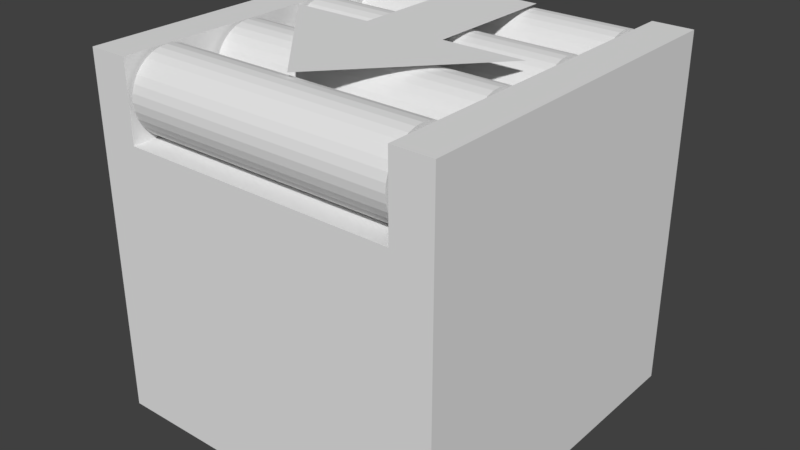 # Source: TestConveyor.blend  (saved by Blender 2.79.0; exported with 4.5.12 LTS)
import bpy
from mathutils import Matrix  # noqa: F401  (used for matrix-valued properties, if any)

bpy.ops.wm.read_factory_settings(use_empty=True)
scene = bpy.context.scene
scene.name = 'Scene'

# ---- collections
col_collection_1 = bpy.data.collections.new('Collection 1'); scene.collection.children.link(col_collection_1)

# ---- world
world_world = bpy.data.worlds.new('World'); scene.world = world_world
world_world.color = (0.05088, 0.05088, 0.05088)
world_world.use_sun_shadow = False
world_world.sun_shadow_jitter_overblur = 0.0
world_world.cycles.sampling_method = 'MANUAL'

# ---- meshes
me_cube_002 = bpy.data.meshes.new('Cube.002')
me_cube_002.from_pydata([(0.5, -0.5, -0.4966), (0.5, 0.5, -0.4966), (0.5, -0.5, 0.5034), (0.5, 0.5, 0.5034), (-0.5, -0.5, -0.4966), (-0.5, 0.5, -0.4966), (-0.5, -0.5, 0.5034), (-0.5, 0.5, 0.5034), (-0.3879, -0.5, 0.5034), (0.3879, -0.5, 0.5034), (0.3879, 0.5, 0.5034), (-0.3879, 0.5, 0.5034), (0.3879, -0.5, -0.4966), (-0.3879, -0.5, -0.4966), (-0.3879, 0.5, -0.4966), (0.3879, 0.5, -0.4966), (0.5, 0.2827, -0.4966), (0.5, 0.2827, 0.5034), (-0.5, 0.2827, 0.5034), (-0.5, 0.2827, -0.4966), (-0.3879, 0.2827, -0.4966), (0.3879, 0.2827, -0.4966), (0.3879, 0.2827, 0.5034), (-0.3879, 0.2827, 0.5034), (-0.3772, 0.3918, -0.269), (0.3772, 0.3918, -0.269), (0.3772, 0.3918, -0.0148), (-0.3772, 0.3918, -0.0148), (0.3772, 0.37, -0.01695), (-0.3772, 0.37, -0.01695), (0.3772, 0.349, -0.02332), (-0.3772, 0.349, -0.02332), (0.3772, 0.3296, -0.03366), (-0.3772, 0.3296, -0.03366), (0.3772, 0.3127, -0.04757), (-0.3772, 0.3127, -0.04757), (0.3772, 0.2988, -0.06452), (-0.3772, 0.2988, -0.06452), (0.3772, 0.2884, -0.08386), (-0.3772, 0.2884, -0.08386), (0.3772, 0.2821, -0.1048), (-0.3772, 0.2821, -0.1048), (0.3772, 0.2799, -0.1267), (-0.3772, 0.2799, -0.1267), (0.3772, 0.2821, -0.1485), (-0.3772, 0.2821, -0.1485), (0.3772, 0.2884, -0.1695), (-0.3772, 0.2884, -0.1695), (0.3772, 0.2988, -0.1888), (-0.3772, 0.2988, -0.1888), (0.3772, 0.3127, -0.2058), (-0.3772, 0.3127, -0.2058), (0.3772, 0.3296, -0.2197), (-0.3772, 0.3296, -0.2197), (0.3772, 0.349, -0.23), (-0.3772, 0.349, -0.23), (0.3772, 0.37, -0.2364), (-0.3772, 0.37, -0.2364), (0.3772, 0.3918, -0.2385), (-0.3772, 0.3918, -0.2385), (0.3772, 0.4136, -0.2364), (-0.3772, 0.4136, -0.2364), (0.3772, 0.4346, -0.23), (-0.3772, 0.4346, -0.23), (0.3772, 0.454, -0.2197), (-0.3772, 0.454, -0.2197), (0.3772, 0.4709, -0.2058), (-0.3772, 0.4709, -0.2058), (0.3772, 0.4848, -0.1888), (-0.3772, 0.4848, -0.1888), (0.3772, 0.4952, -0.1695), (-0.3772, 0.4952, -0.1695), (0.3772, 0.5015, -0.1485), (-0.3772, 0.5015, -0.1485), (0.3772, 0.5037, -0.1267), (-0.3772, 0.5037, -0.1267), (0.3772, 0.5015, -0.1048), (-0.3772, 0.5015, -0.1048), (0.3772, 0.4952, -0.08386), (-0.3772, 0.4952, -0.08386), (0.3772, 0.4848, -0.06452), (-0.3772, 0.4848, -0.06452), (0.3772, 0.4709, -0.04757), (-0.3772, 0.4709, -0.04757), (0.3772, 0.454, -0.03366), (-0.3772, 0.454, -0.03366), (0.3772, 0.4346, -0.02332), (-0.3772, 0.4346, -0.02332), (0.3772, 0.4136, -0.01695), (-0.3772, 0.4136, -0.01695), (0.3772, 0.37, -0.2712), (-0.3772, 0.37, -0.2712), (0.3772, 0.349, -0.2775), (-0.3772, 0.349, -0.2775), (0.3772, 0.3296, -0.2879), (-0.3772, 0.3296, -0.2879), (0.3772, 0.3127, -0.3018), (-0.3772, 0.3127, -0.3018), (0.3772, 0.2988, -0.3187), (-0.3772, 0.2988, -0.3187), (0.3772, 0.2884, -0.3381), (-0.3772, 0.2884, -0.3381), (0.3772, 0.2821, -0.3591), (-0.3772, 0.2821, -0.3591), (0.3772, 0.2799, -0.3809), (-0.3772, 0.2799, -0.3809), (0.3772, 0.2821, -0.4027), (-0.3772, 0.2821, -0.4027), (0.3772, 0.2884, -0.4237), (-0.3772, 0.2884, -0.4237), (0.3772, 0.2988, -0.443), (-0.3772, 0.2988, -0.443), (0.3772, 0.3127, -0.46), (-0.3772, 0.3127, -0.46), (0.3772, 0.3296, -0.4739), (-0.3772, 0.3296, -0.4739), (0.3772, 0.349, -0.4842), (-0.3772, 0.349, -0.4842), (0.3772, 0.37, -0.4906), (-0.3772, 0.37, -0.4906), (0.3772, 0.3918, -0.4928), (-0.3772, 0.3918, -0.4928), (0.3772, 0.4136, -0.4906), (-0.3772, 0.4136, -0.4906), (0.3772, 0.4346, -0.4842), (-0.3772, 0.4346, -0.4842), (0.3772, 0.454, -0.4739), (-0.3772, 0.454, -0.4739), (0.3772, 0.4709, -0.46), (-0.3772, 0.4709, -0.46), (0.3772, 0.4848, -0.443), (-0.3772, 0.4848, -0.443), (0.3772, 0.4952, -0.4237), (-0.3772, 0.4952, -0.4237), (0.3772, 0.5015, -0.4027), (-0.3772, 0.5015, -0.4027), (0.3772, 0.5037, -0.3809), (-0.3772, 0.5037, -0.3809), (0.3772, 0.5015, -0.3591), (-0.3772, 0.5015, -0.3591), (0.3772, 0.4952, -0.3381), (-0.3772, 0.4952, -0.3381), (0.3772, 0.4848, -0.3187), (-0.3772, 0.4848, -0.3187), (0.3772, 0.4709, -0.3018), (-0.3772, 0.4709, -0.3018), (0.3772, 0.454, -0.2879), (-0.3772, 0.454, -0.2879), (0.3772, 0.4346, -0.2775), (-0.3772, 0.4346, -0.2775), (0.3772, 0.4136, -0.2712), (-0.3772, 0.4136, -0.2712), (-0.3772, 0.3918, 0.4996), (0.3772, 0.3918, 0.4996), (0.3772, 0.37, 0.4974), (-0.3772, 0.37, 0.4974), (0.3772, 0.349, 0.4911), (-0.3772, 0.349, 0.4911), (0.3772, 0.3296, 0.4807), (-0.3772, 0.3296, 0.4807), (0.3772, 0.3127, 0.4668), (-0.3772, 0.3127, 0.4668), (0.3772, 0.2988, 0.4498), (-0.3772, 0.2988, 0.4498), (0.3772, 0.2884, 0.4305), (-0.3772, 0.2884, 0.4305), (0.3772, 0.2821, 0.4095), (-0.3772, 0.2821, 0.4095), (0.3772, 0.2799, 0.3877), (-0.3772, 0.2799, 0.3877), (0.3772, 0.2821, 0.3659), (-0.3772, 0.2821, 0.3659), (0.3772, 0.2884, 0.3449), (-0.3772, 0.2884, 0.3449), (0.3772, 0.2988, 0.3255), (-0.3772, 0.2988, 0.3255), (0.3772, 0.3127, 0.3086), (-0.3772, 0.3127, 0.3086), (0.3772, 0.3296, 0.2947), (-0.3772, 0.3296, 0.2947), (0.3772, 0.349, 0.2843), (-0.3772, 0.349, 0.2843), (0.3772, 0.37, 0.278), (-0.3772, 0.37, 0.278), (0.3772, 0.3918, 0.2758), (-0.3772, 0.3918, 0.2758), (0.3772, 0.4136, 0.278), (-0.3772, 0.4136, 0.278), (0.3772, 0.4346, 0.2843), (-0.3772, 0.4346, 0.2843), (0.3772, 0.454, 0.2947), (-0.3772, 0.454, 0.2947), (0.3772, 0.4709, 0.3086), (-0.3772, 0.4709, 0.3086), (0.3772, 0.4848, 0.3255), (-0.3772, 0.4848, 0.3255), (0.3772, 0.4952, 0.3449), (-0.3772, 0.4952, 0.3449), (0.3772, 0.5015, 0.3659), (-0.3772, 0.5015, 0.3659), (0.3772, 0.5037, 0.3877), (-0.3772, 0.5037, 0.3877), (0.3772, 0.5015, 0.4095), (-0.3772, 0.5015, 0.4095), (0.3772, 0.4952, 0.4305), (-0.3772, 0.4952, 0.4305), (0.3772, 0.4848, 0.4498), (-0.3772, 0.4848, 0.4498), (0.3772, 0.4709, 0.4668), (-0.3772, 0.4709, 0.4668), (0.3772, 0.454, 0.4807), (-0.3772, 0.454, 0.4807), (0.3772, 0.4346, 0.4911), (-0.3772, 0.4346, 0.4911), (0.3772, 0.4136, 0.4974), (-0.3772, 0.4136, 0.4974), (0.3772, 0.3918, 0.2454), (-0.3772, 0.3918, 0.2454), (0.3772, 0.37, 0.2432), (-0.3772, 0.37, 0.2432), (0.3772, 0.349, 0.2368), (-0.3772, 0.349, 0.2368), (0.3772, 0.3296, 0.2265), (-0.3772, 0.3296, 0.2265), (0.3772, 0.3127, 0.2126), (-0.3772, 0.3127, 0.2126), (0.3772, 0.2988, 0.1956), (-0.3772, 0.2988, 0.1956), (0.3772, 0.2884, 0.1763), (-0.3772, 0.2884, 0.1763), (0.3772, 0.2821, 0.1553), (-0.3772, 0.2821, 0.1553), (0.3772, 0.2799, 0.1335), (-0.3772, 0.2799, 0.1335), (0.3772, 0.2821, 0.1117), (-0.3772, 0.2821, 0.1117), (0.3772, 0.2884, 0.09067), (-0.3772, 0.2884, 0.09067), (0.3772, 0.2988, 0.07133), (-0.3772, 0.2988, 0.07133), (0.3772, 0.3127, 0.05438), (-0.3772, 0.3127, 0.05438), (0.3772, 0.3296, 0.04047), (-0.3772, 0.3296, 0.04047), (0.3772, 0.349, 0.03013), (-0.3772, 0.349, 0.03013), (0.3772, 0.37, 0.02376), (-0.3772, 0.37, 0.02376), (0.3772, 0.3918, 0.02161), (-0.3772, 0.3918, 0.02161), (0.3772, 0.4136, 0.02376), (-0.3772, 0.4136, 0.02376), (0.3772, 0.4346, 0.03013), (-0.3772, 0.4346, 0.03013), (0.3772, 0.454, 0.04047), (-0.3772, 0.454, 0.04047), (0.3772, 0.4709, 0.05438), (-0.3772, 0.4709, 0.05438), (0.3772, 0.4848, 0.07133), (-0.3772, 0.4848, 0.07133), (0.3772, 0.4952, 0.09067), (-0.3772, 0.4952, 0.09067), (0.3772, 0.5015, 0.1117), (-0.3772, 0.5015, 0.1117), (0.3772, 0.5037, 0.1335), (-0.3772, 0.5037, 0.1335), (0.3772, 0.5015, 0.1553), (-0.3772, 0.5015, 0.1553), (0.3772, 0.4952, 0.1763), (-0.3772, 0.4952, 0.1763), (0.3772, 0.4848, 0.1956), (-0.3772, 0.4848, 0.1956), (0.3772, 0.4709, 0.2126), (-0.3772, 0.4709, 0.2126), (0.3772, 0.454, 0.2265), (-0.3772, 0.454, 0.2265), (0.3772, 0.4346, 0.2368), (-0.3772, 0.4346, 0.2368), (0.3772, 0.4136, 0.2432), (-0.3772, 0.4136, 0.2432), (7.584e-08, 0.5152, 0.3751), (-0.3444, 0.5152, -0.01124), (0.3444, 0.5152, -0.01124), (0.1148, 0.5152, -0.3975), (-0.1148, 0.5152, -0.3975), (0.1148, 0.5152, -0.01124), (-0.1148, 0.5152, -0.01124)], [], [(16, 1, 3, 17), (23, 11, 7, 18), (18, 7, 5, 19), (21, 15, 1, 16), (8, 6, 4, 13), (10, 3, 1, 15), (7, 11, 14, 5), (20, 14, 11, 23), (2, 9, 12, 0), (9, 8, 13, 12), (19, 5, 14, 20), (21, 22, 10, 15), (17, 3, 10, 22), (20, 23, 22, 21), (9, 22, 23, 8), (2, 17, 22, 9), (13, 20, 21, 12), (4, 19, 20, 13), (12, 21, 16, 0), (6, 18, 19, 4), (8, 23, 18, 6), (0, 16, 17, 2), (158, 159, 161, 160), (91, 24, 151, 149, 147, 145, 143, 141, 139, 137, 135, 133, 131, 129, 127, 125, 123, 121, 119, 117, 115, 113, 111, 109, 107, 105, 103, 101, 99, 97, 95, 93), (26, 27, 29, 28), (153, 154, 156, 158, 160, 162, 164, 166, 168, 170, 172, 174, 176, 178, 180, 182, 184, 186, 188, 190, 192, 194, 196, 198, 200, 202, 204, 206, 208, 210, 212, 214), (146, 147, 149, 148), (28, 29, 31, 30), (162, 163, 165, 164), (144, 145, 147, 146), (30, 31, 33, 32), (164, 165, 167, 166), (142, 143, 145, 144), (32, 33, 35, 34), (166, 167, 169, 168), (140, 141, 143, 142), (34, 35, 37, 36), (168, 169, 171, 170), (138, 139, 141, 140), (36, 37, 39, 38), (170, 171, 173, 172), (136, 137, 139, 138), (38, 39, 41, 40), (172, 173, 175, 174), (134, 135, 137, 136), (40, 41, 43, 42), (174, 175, 177, 176), (132, 133, 135, 134), (42, 43, 45, 44), (176, 177, 179, 178), (130, 131, 133, 132), (44, 45, 47, 46), (178, 179, 181, 180), (128, 129, 131, 130), (46, 47, 49, 48), (180, 181, 183, 182), (126, 127, 129, 128), (48, 49, 51, 50), (182, 183, 185, 184), (124, 125, 127, 126), (50, 51, 53, 52), (184, 185, 187, 186), (122, 123, 125, 124), (52, 53, 55, 54), (186, 187, 189, 188), (120, 121, 123, 122), (54, 55, 57, 56), (188, 189, 191, 190), (118, 119, 121, 120), (56, 57, 59, 58), (190, 191, 193, 192), (116, 117, 119, 118), (58, 59, 61, 60), (192, 193, 195, 194), (114, 115, 117, 116), (60, 61, 63, 62), (194, 195, 197, 196), (112, 113, 115, 114), (62, 63, 65, 64), (196, 197, 199, 198), (110, 111, 113, 112), (64, 65, 67, 66), (198, 199, 201, 200), (108, 109, 111, 110), (66, 67, 69, 68), (200, 201, 203, 202), (106, 107, 109, 108), (68, 69, 71, 70), (202, 203, 205, 204), (104, 105, 107, 106), (70, 71, 73, 72), (204, 205, 207, 206), (102, 103, 105, 104), (72, 73, 75, 74), (206, 207, 209, 208), (100, 101, 103, 102), (74, 75, 77, 76), (208, 209, 211, 210), (98, 99, 101, 100), (76, 77, 79, 78), (210, 211, 213, 212), (96, 97, 99, 98), (78, 79, 81, 80), (155, 152, 215, 213, 211, 209, 207, 205, 203, 201, 199, 197, 195, 193, 191, 189, 187, 185, 183, 181, 179, 177, 175, 173, 171, 169, 167, 165, 163, 161, 159, 157), (94, 95, 97, 96), (80, 81, 83, 82), (25, 90, 92, 94, 96, 98, 100, 102, 104, 106, 108, 110, 112, 114, 116, 118, 120, 122, 124, 126, 128, 130, 132, 134, 136, 138, 140, 142, 144, 146, 148, 150), (92, 93, 95, 94), (82, 83, 85, 84), (150, 151, 24, 25), (90, 91, 93, 92), (84, 85, 87, 86), (29, 27, 89, 87, 85, 83, 81, 79, 77, 75, 73, 71, 69, 67, 65, 63, 61, 59, 57, 55, 53, 51, 49, 47, 45, 43, 41, 39, 37, 35, 33, 31), (25, 24, 91, 90), (86, 87, 89, 88), (160, 161, 163, 162), (148, 149, 151, 150), (88, 89, 27, 26), (26, 28, 30, 32, 34, 36, 38, 40, 42, 44, 46, 48, 50, 52, 54, 56, 58, 60, 62, 64, 66, 68, 70, 72, 74, 76, 78, 80, 82, 84, 86, 88), (156, 157, 159, 158), (214, 215, 152, 153), (154, 155, 157, 156), (153, 152, 155, 154), (212, 213, 215, 214), (216, 217, 219, 218), (218, 219, 221, 220), (220, 221, 223, 222), (222, 223, 225, 224), (224, 225, 227, 226), (226, 227, 229, 228), (228, 229, 231, 230), (230, 231, 233, 232), (232, 233, 235, 234), (234, 235, 237, 236), (236, 237, 239, 238), (238, 239, 241, 240), (240, 241, 243, 242), (242, 243, 245, 244), (244, 245, 247, 246), (246, 247, 249, 248), (248, 249, 251, 250), (250, 251, 253, 252), (252, 253, 255, 254), (254, 255, 257, 256), (256, 257, 259, 258), (258, 259, 261, 260), (260, 261, 263, 262), (262, 263, 265, 264), (264, 265, 267, 266), (266, 267, 269, 268), (268, 269, 271, 270), (270, 271, 273, 272), (272, 273, 275, 274), (274, 275, 277, 276), (219, 217, 279, 277, 275, 273, 271, 269, 267, 265, 263, 261, 259, 257, 255, 253, 251, 249, 247, 245, 243, 241, 239, 237, 235, 233, 231, 229, 227, 225, 223, 221), (276, 277, 279, 278), (278, 279, 217, 216), (216, 218, 220, 222, 224, 226, 228, 230, 232, 234, 236, 238, 240, 242, 244, 246, 248, 250, 252, 254, 256, 258, 260, 262, 264, 266, 268, 270, 272, 274, 276, 278), (286, 281, 280), (282, 285, 280), (285, 286, 280), (283, 284, 286, 285)])
me_cube_002.use_remesh_preserve_volume = False
me_cube_002.use_remesh_preserve_attributes = False
me_cube_002.use_mirror_vertex_groups = False
me_cube_002.update()

# ---- objects
ob_cube = bpy.data.objects.new('Cube', me_cube_002)

# ---- transforms, parenting, visibility, modifiers, constraints
ob_cube.location = (0.0, 0.0, 0.0)
ob_cube.rotation_euler = (1.571, 0.0, 0.0)
ob_cube.lineart.crease_threshold = 0.0

# ---- collection membership
col_collection_1.objects.link(ob_cube)

# ---- scene / render settings (as saved in the file)
scene.frame_start = 1; scene.frame_end = 250; scene.frame_set(1)
scene.render.engine = 'BLENDER_EEVEE_NEXT'
scene.render.resolution_percentage = 50
scene.render.dither_intensity = 0.0
scene.cycles.use_denoising = False
scene.cycles.samples = 128
scene.cycles.sampling_pattern = 'TABULATED_SOBOL'
scene.cycles.use_adaptive_sampling = False
scene.cycles.use_light_tree = False
scene.cycles.blur_glossy = 0.0
scene.cycles.sample_clamp_indirect = 0.0
scene.view_settings.view_transform = 'Standard'
bpy.context.view_layer.update()

# ---- added for rendering (the .blend has no active camera and no usable light): camera, sun
cam_auto = bpy.data.cameras.new('AutoCamera')
cam_auto.lens = 50.0
cam_auto.sensor_width = 36.0
cam_auto.clip_end = 1000.0
ob_auto_camera = bpy.data.objects.new('AutoCamera', cam_auto)
scene.collection.objects.link(ob_auto_camera)
ob_auto_camera.location = (1.61069, -1.93623, 1.29614)
ob_auto_camera.rotation_euler = (1.09748, -7.21219e-08, 0.694738)
scene.camera = ob_auto_camera
light_auto_sun = bpy.data.lights.new('AutoSun', 'SUN')
light_auto_sun.energy = 3.0
light_auto_sun.angle = 0.0523599
ob_auto_sun = bpy.data.objects.new('AutoSun', light_auto_sun)
scene.collection.objects.link(ob_auto_sun)
ob_auto_sun.rotation_euler = (0.872665, 0.174533, 0.523599)
bpy.context.view_layer.update()
